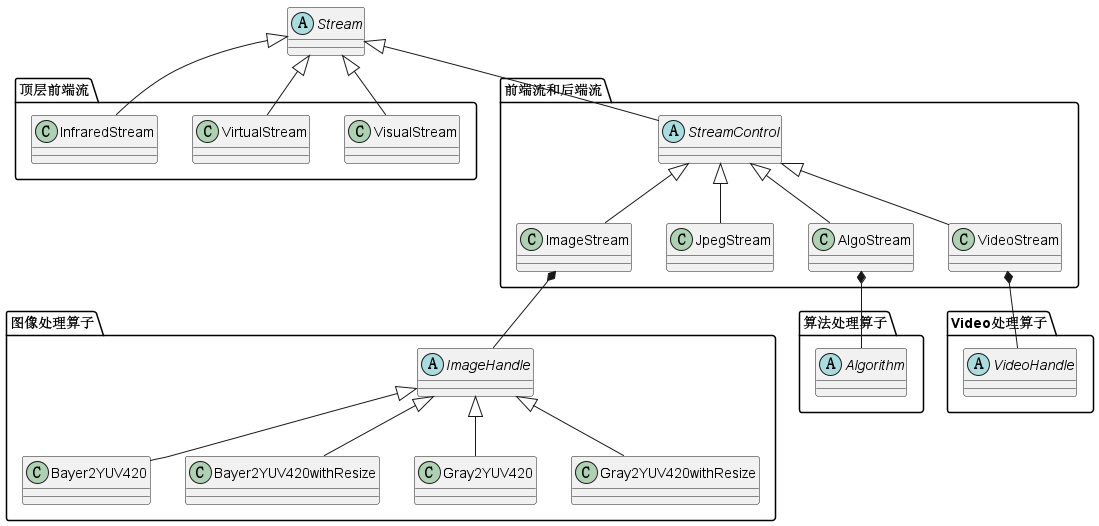

The diagram above was rendered by PlantUML. Its source (embedded in the PNG):
@startuml

abstract Stream


package "顶层前端流" {
    Stream <|-- VisualStream
    Stream <|-- VirtualStream
    Stream <|-- InfraredStream
}

package "前端流和后端流" {
    abstract StreamControl
    Stream <|-- StreamControl
    StreamControl <|-- ImageStream
    StreamControl <|-- JpegStream
    StreamControl <|-- AlgoStream
    StreamControl <|-- VideoStream
}

package "算法处理算子" {
    abstract Algorithm
    AlgoStream *-- Algorithm
}

package "Video处理算子" {
    abstract VideoHandle
    VideoStream *-- VideoHandle
}

package "图像处理算子" {
    abstract ImageHandle
    ImageStream *-- ImageHandle
    ImageHandle <|-- Bayer2YUV420
    ImageHandle <|-- Bayer2YUV420withResize
    ImageHandle <|-- Gray2YUV420
    ImageHandle <|-- Gray2YUV420withResize
}

@enduml